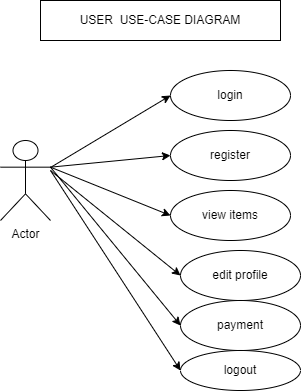

The diagram above was exported from draw.io. Its source (the exported page's mxGraphModel, read from the mxfile embedded in the PNG):
<mxGraphModel dx="880" dy="595" grid="1" gridSize="10" guides="1" tooltips="1" connect="1" arrows="1" fold="1" page="1" pageScale="1" pageWidth="850" pageHeight="1100" math="0" shadow="0">
  <root>
    <mxCell id="0" />
    <mxCell id="1" parent="0" />
    <mxCell id="eM5Eim9D2vYZ9SjmlmO--3" value="USER&amp;nbsp; USE-CASE DIAGRAM" style="rounded=0;whiteSpace=wrap;html=1;" vertex="1" parent="1">
      <mxGeometry x="260" y="40" width="240" height="40" as="geometry" />
    </mxCell>
    <mxCell id="eM5Eim9D2vYZ9SjmlmO--4" value="Actor" style="shape=umlActor;verticalLabelPosition=bottom;verticalAlign=top;html=1;outlineConnect=0;" vertex="1" parent="1">
      <mxGeometry x="220" y="180" width="50" height="80" as="geometry" />
    </mxCell>
    <mxCell id="eM5Eim9D2vYZ9SjmlmO--5" value="login" style="ellipse;whiteSpace=wrap;html=1;" vertex="1" parent="1">
      <mxGeometry x="390" y="110" width="120" height="50" as="geometry" />
    </mxCell>
    <mxCell id="eM5Eim9D2vYZ9SjmlmO--6" value="register" style="ellipse;whiteSpace=wrap;html=1;" vertex="1" parent="1">
      <mxGeometry x="390" y="170" width="120" height="50" as="geometry" />
    </mxCell>
    <mxCell id="eM5Eim9D2vYZ9SjmlmO--7" value="view items" style="ellipse;whiteSpace=wrap;html=1;" vertex="1" parent="1">
      <mxGeometry x="390" y="230" width="120" height="50" as="geometry" />
    </mxCell>
    <mxCell id="eM5Eim9D2vYZ9SjmlmO--8" value="edit profile" style="ellipse;whiteSpace=wrap;html=1;" vertex="1" parent="1">
      <mxGeometry x="400" y="290" width="120" height="50" as="geometry" />
    </mxCell>
    <mxCell id="eM5Eim9D2vYZ9SjmlmO--9" value="payment" style="ellipse;whiteSpace=wrap;html=1;" vertex="1" parent="1">
      <mxGeometry x="400" y="340" width="120" height="50" as="geometry" />
    </mxCell>
    <mxCell id="eM5Eim9D2vYZ9SjmlmO--11" value="logout" style="ellipse;whiteSpace=wrap;html=1;" vertex="1" parent="1">
      <mxGeometry x="400" y="390" width="120" height="40" as="geometry" />
    </mxCell>
    <mxCell id="eM5Eim9D2vYZ9SjmlmO--12" value="" style="endArrow=classic;html=1;rounded=0;entryX=0;entryY=0.5;entryDx=0;entryDy=0;" edge="1" parent="1" target="eM5Eim9D2vYZ9SjmlmO--5">
      <mxGeometry width="50" height="50" relative="1" as="geometry">
        <mxPoint x="270" y="207" as="sourcePoint" />
        <mxPoint x="450" y="280" as="targetPoint" />
      </mxGeometry>
    </mxCell>
    <mxCell id="eM5Eim9D2vYZ9SjmlmO--13" value="" style="endArrow=classic;html=1;rounded=0;entryX=0;entryY=0.5;entryDx=0;entryDy=0;exitX=1;exitY=0.3333333333333333;exitDx=0;exitDy=0;exitPerimeter=0;" edge="1" parent="1" source="eM5Eim9D2vYZ9SjmlmO--4" target="eM5Eim9D2vYZ9SjmlmO--6">
      <mxGeometry width="50" height="50" relative="1" as="geometry">
        <mxPoint x="400" y="330" as="sourcePoint" />
        <mxPoint x="450" y="280" as="targetPoint" />
      </mxGeometry>
    </mxCell>
    <mxCell id="eM5Eim9D2vYZ9SjmlmO--20" value="" style="endArrow=classic;html=1;rounded=0;entryX=0;entryY=0.5;entryDx=0;entryDy=0;exitX=1;exitY=0.3333333333333333;exitDx=0;exitDy=0;exitPerimeter=0;" edge="1" parent="1" source="eM5Eim9D2vYZ9SjmlmO--4" target="eM5Eim9D2vYZ9SjmlmO--7">
      <mxGeometry width="50" height="50" relative="1" as="geometry">
        <mxPoint x="280" y="200" as="sourcePoint" />
        <mxPoint x="450" y="280" as="targetPoint" />
      </mxGeometry>
    </mxCell>
    <mxCell id="eM5Eim9D2vYZ9SjmlmO--21" value="" style="endArrow=classic;html=1;rounded=0;entryX=0;entryY=0.5;entryDx=0;entryDy=0;" edge="1" parent="1" target="eM5Eim9D2vYZ9SjmlmO--8">
      <mxGeometry width="50" height="50" relative="1" as="geometry">
        <mxPoint x="270" y="210" as="sourcePoint" />
        <mxPoint x="450" y="280" as="targetPoint" />
      </mxGeometry>
    </mxCell>
    <mxCell id="eM5Eim9D2vYZ9SjmlmO--22" value="" style="endArrow=classic;html=1;rounded=0;entryX=0;entryY=0.5;entryDx=0;entryDy=0;exitX=1;exitY=0.3333333333333333;exitDx=0;exitDy=0;exitPerimeter=0;" edge="1" parent="1" source="eM5Eim9D2vYZ9SjmlmO--4" target="eM5Eim9D2vYZ9SjmlmO--9">
      <mxGeometry width="50" height="50" relative="1" as="geometry">
        <mxPoint x="270" y="207" as="sourcePoint" />
        <mxPoint x="450" y="280" as="targetPoint" />
      </mxGeometry>
    </mxCell>
    <mxCell id="eM5Eim9D2vYZ9SjmlmO--23" value="" style="endArrow=classic;html=1;rounded=0;entryX=0;entryY=0.5;entryDx=0;entryDy=0;" edge="1" parent="1" target="eM5Eim9D2vYZ9SjmlmO--11">
      <mxGeometry width="50" height="50" relative="1" as="geometry">
        <mxPoint x="270" y="210" as="sourcePoint" />
        <mxPoint x="450" y="280" as="targetPoint" />
      </mxGeometry>
    </mxCell>
  </root>
</mxGraphModel>